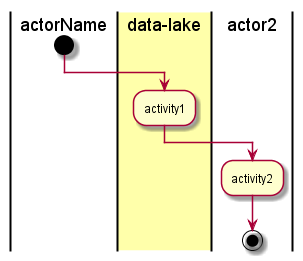

The diagram above was rendered by PlantUML. Its source (embedded in the PNG):
@startuml
|actorName|
start
|#ffffaa|data-lake|
:activity1;
|actor2|
:activity2;
stop
@enduml